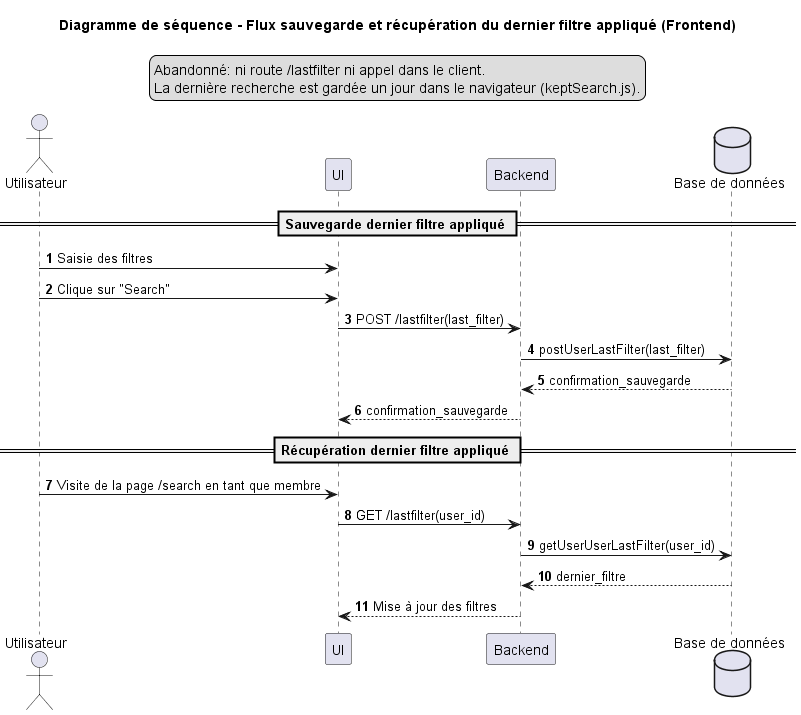

The diagram above was rendered by PlantUML. Its source (embedded in the PNG):
@startuml
title Diagramme de séquence - Flux sauvegarde et récupération du dernier filtre appliqué (Frontend)
autonumber

legend top
    Abandonné: ni route /lastfilter ni appel dans le client.
    La dernière recherche est gardée un jour dans le navigateur (keptSearch.js).
endlegend

actor "Utilisateur" as User
participant "UI" as UI
participant "Backend" as BE
database "Base de données" as DB

== Sauvegarde dernier filtre appliqué ==
User -> UI : Saisie des filtres
User -> UI : Clique sur "Search"

UI -> BE : POST /lastfilter(last_filter)
BE -> DB : postUserLastFilter(last_filter)
DB --> BE : confirmation_sauvegarde
BE --> UI : confirmation_sauvegarde

== Récupération dernier filtre appliqué ==
User -> UI : Visite de la page /search en tant que membre
UI -> BE : GET /lastfilter(user_id)
BE -> DB : getUserUserLastFilter(user_id)
DB --> BE : dernier_filtre
BE --> UI : Mise à jour des filtres

@enduml